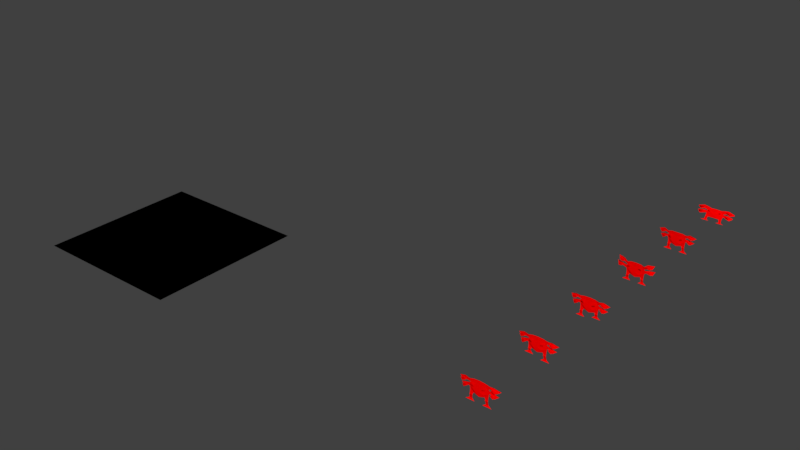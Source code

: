# Source: enemies.blend  (saved by Blender 2.79.6; exported with 4.5.12 LTS)
import bpy
from mathutils import Matrix  # noqa: F401  (used for matrix-valued properties, if any)

bpy.ops.wm.read_factory_settings(use_empty=True)
scene = bpy.context.scene
scene.name = 'Scene'

# ---- collections
col_collection_1 = bpy.data.collections.new('Collection 1'); scene.collection.children.link(col_collection_1)

# ---- materials (node trees are filled in below, after node groups)
mat_red = bpy.data.materials.new('red')
mat_red.alpha_threshold = 0.0
mat_red.use_transparent_shadow = False
mat_red.diffuse_color = (1.0, 0.0, 0.0, 1.0)
mat_red.roughness = 0.5
mat_red.specular_intensity = 0.0
mat_pitch = bpy.data.materials.new('pitch')
mat_pitch.alpha_threshold = 0.0
mat_pitch.use_transparent_shadow = False
mat_pitch.diffuse_color = (0.0, 0.0, 0.0, 1.0)
mat_pitch.roughness = 0.5
mat_pitch.specular_intensity = 0.0

# ---- material node trees

# ---- world
world_world = bpy.data.worlds.new('World'); scene.world = world_world
world_world.color = (0.05088, 0.05088, 0.05088)
world_world.use_sun_shadow = False
world_world.sun_shadow_jitter_overblur = 0.0

# ---- meshes
me_plane_004 = bpy.data.meshes.new('Plane.004')
me_plane_004.from_pydata([(0.465, -1.091, 0.2561), (0.4282, -1.091, 0.2726), (0.2644, -1.091, 0.3387), (0.454, -1.091, 0.2017), (0.4299, -1.11, 0.118), (0.2535, -1.091, 0.1205), (0.4342, -1.091, 0.06485), (0.2995, -1.091, 0.06691), (0.5961, -1.13, 0.03585), (0.1689, -1.13, 0.03585), (0.6713, -1.091, 0.3378), (0.5959, -1.091, 0.28), (0.461, -1.109, 0.3238), (0.7823, -1.079, 0.248), (0.968, -1.023, 0.2939), (0.6507, -1.203, 0.3224), (0.587, -1.203, 0.2896), (0.7595, -1.191, 0.2621), (0.8806, -1.135, 0.2891), (0.4376, -1.091, 0.1614), (0.1841, -1.226, 0.2476), (0.3444, -1.203, 0.2628), (0.3243, -1.203, 0.288), (0.1952, -1.124, 0.1508), (0.6348, -1.109, 0.2468), (0.5207, -1.091, 0.203), (0.6935, -1.079, 0.1559), (0.8792, -1.023, 0.2018), (0.6274, -1.203, 0.2314), (0.5342, -1.203, 0.2129), (0.6791, -1.191, 0.1736), (0.7854, -1.135, 0.1999), (0.4365, -1.11, 0.0904), (0.3043, -1.11, 0.08892), (0.2988, -1.11, 0.1169), (0.444, -1.126, 0.1037), (0.2907, -1.126, 0.1022), (-0.461, -1.091, 0.2561), (-0.4242, -1.091, 0.2726), (-0.2605, -1.091, 0.3387), (-0.45, -1.091, 0.2017), (0.001981, -1.091, 0.3446), (0.001981, -1.124, 0.09746), (-0.4259, -1.11, 0.09659), (-0.2495, -1.091, 0.1205), (-0.4493, -1.091, 0.02388), (-0.3146, -1.091, 0.02594), (-0.6112, -1.13, -0.005121), (-0.184, -1.13, -0.005121), (-0.6674, -1.109, 0.3378), (-0.5919, -1.091, 0.28), (-0.457, -1.091, 0.3238), (-0.7784, -1.079, 0.248), (-0.9641, -1.023, 0.2939), (-0.6467, -1.203, 0.3224), (-0.583, -1.203, 0.2896), (-0.7556, -1.191, 0.2621), (-0.8767, -1.135, 0.2891), (-0.4336, -1.091, 0.1614), (-0.1802, -1.226, 0.2476), (-0.3405, -1.203, 0.2628), (-0.3204, -1.203, 0.288), (0.001981, -1.124, 0.1818), (-0.1912, -1.124, 0.1508), (-0.6309, -1.109, 0.2468), (-0.5167, -1.091, 0.203), (-0.6895, -1.079, 0.1559), (-0.8752, -1.023, 0.2018), (-0.6234, -1.203, 0.2314), (-0.5302, -1.203, 0.2129), (-0.6751, -1.191, 0.1736), (-0.7815, -1.135, 0.1999), (-0.4325, -1.11, 0.06899), (-0.3004, -1.11, 0.06751), (-0.2948, -1.11, 0.09547), (-0.44, -1.126, 0.08231), (-0.2868, -1.126, 0.08079)], [], [(2, 1, 11, 13, 14, 10, 12), (15, 16, 17, 18), (5, 34, 4, 19), (20, 21, 22), (28, 29, 30, 31), (62, 42, 23), (3, 25, 26, 27, 24, 0), (1, 2, 41, 62, 23, 3, 0), (34, 36, 35, 4), (7, 9, 8, 6), (33, 7, 6, 32), (36, 33, 32, 35), (19, 3, 23, 42, 5), (39, 51, 49, 53, 52, 50, 38), (54, 57, 56, 55), (44, 58, 43, 74), (59, 61, 60), (68, 71, 70, 69), (62, 63, 42), (40, 37, 64, 67, 66, 65), (38, 37, 40, 63, 62, 41, 39), (74, 43, 75, 76), (46, 45, 47, 48), (73, 72, 45, 46), (76, 75, 72, 73), (58, 44, 42, 63, 40)])
me_plane_004.materials.append(mat_red)
me_plane_004.use_remesh_preserve_volume = False
me_plane_004.use_remesh_preserve_attributes = False
me_plane_004.use_mirror_vertex_groups = False
me_plane_004.update()
me_plane_002 = bpy.data.meshes.new('Plane.002')
me_plane_002.from_pydata([(-0.463, -1.091, 0.2458), (-0.4262, -1.091, 0.2623), (-0.2624, -1.091, 0.3284), (-0.452, -1.091, 0.1914), (-0.4279, -1.11, 0.09659), (-0.2515, -1.091, 0.1036), (-0.4513, -1.091, 0.02388), (-0.3165, -1.091, 0.02594), (-0.6131, -1.13, -0.005121), (-0.186, -1.13, -0.005121), (-0.6693, -1.091, 0.3453), (-0.5939, -1.091, 0.2875), (-0.459, -1.109, 0.3135), (-0.7804, -1.079, 0.2555), (-0.9661, -1.023, 0.3014), (-0.6487, -1.203, 0.3299), (-0.585, -1.203, 0.2971), (-0.7576, -1.191, 0.2696), (-0.8787, -1.135, 0.2966), (-0.4356, -1.091, 0.1445), (-0.1822, -1.226, 0.2307), (-0.3424, -1.203, 0.2459), (-0.3223, -1.203, 0.2711), (-0.1932, -1.124, 0.1339), (-0.6328, -1.109, 0.2543), (-0.5187, -1.091, 0.2106), (-0.6915, -1.079, 0.1634), (-0.8772, -1.023, 0.2093), (-0.6254, -1.203, 0.2389), (-0.5322, -1.203, 0.2205), (-0.6771, -1.191, 0.1811), (-0.7835, -1.135, 0.2074), (-0.4345, -1.11, 0.06899), (-0.3024, -1.11, 0.06751), (-0.2968, -1.11, 0.09547), (-0.442, -1.126, 0.08231), (-0.2888, -1.126, 0.08079), (0.463, -1.091, 0.2458), (0.4262, -1.091, 0.2623), (0.2624, -1.091, 0.3284), (0.452, -1.091, 0.1914), (0.0, -1.091, 0.3276), (0.0, -1.124, 0.08055), (0.4279, -1.11, 0.09659), (0.2515, -1.091, 0.1036), (0.4513, -1.091, 0.02388), (0.3165, -1.091, 0.02594), (0.6131, -1.13, -0.005121), (0.186, -1.13, -0.005121), (0.6693, -1.109, 0.3453), (0.5939, -1.091, 0.2875), (0.459, -1.091, 0.3135), (0.7804, -1.079, 0.2555), (0.9661, -1.023, 0.3014), (0.6487, -1.203, 0.3299), (0.585, -1.203, 0.2971), (0.7576, -1.191, 0.2696), (0.8787, -1.135, 0.2966), (0.4356, -1.091, 0.1445), (0.1822, -1.226, 0.2307), (0.3424, -1.203, 0.2459), (0.3223, -1.203, 0.2711), (0.0, -1.124, 0.1649), (0.1932, -1.124, 0.1339), (0.6328, -1.109, 0.2543), (0.5187, -1.091, 0.2106), (0.6915, -1.079, 0.1634), (0.8772, -1.023, 0.2093), (0.6254, -1.203, 0.2389), (0.5322, -1.203, 0.2205), (0.6771, -1.191, 0.1811), (0.7835, -1.135, 0.2074), (0.4345, -1.11, 0.06899), (0.3024, -1.11, 0.06751), (0.2968, -1.11, 0.09547), (0.442, -1.126, 0.08231), (0.2888, -1.126, 0.08079)], [], [(2, 12, 10, 14, 13, 11, 1), (15, 18, 17, 16), (5, 19, 4, 34), (20, 22, 21), (28, 31, 30, 29), (62, 23, 42), (3, 0, 24, 27, 26, 25), (1, 0, 3, 23, 62, 41, 2), (34, 4, 35, 36), (7, 6, 8, 9), (33, 32, 6, 7), (36, 35, 32, 33), (19, 5, 42, 23, 3), (39, 38, 50, 52, 53, 49, 51), (54, 55, 56, 57), (44, 74, 43, 58), (59, 60, 61), (68, 69, 70, 71), (62, 42, 63), (40, 65, 66, 67, 64, 37), (38, 39, 41, 62, 63, 40, 37), (74, 76, 75, 43), (46, 48, 47, 45), (73, 46, 45, 72), (76, 73, 72, 75), (58, 40, 63, 42, 44)])
me_plane_002.materials.append(mat_red)
me_plane_002.use_remesh_preserve_volume = False
me_plane_002.use_remesh_preserve_attributes = False
me_plane_002.use_mirror_vertex_groups = False
me_plane_002.update()
me_plane_007 = bpy.data.meshes.new('Plane.007')
me_plane_007.from_pydata([(-0.463, -1.091, 0.2561), (-0.4262, -1.091, 0.2726), (-0.2624, -1.091, 0.3387), (-0.452, -1.091, 0.2017), (-0.4279, -1.11, 0.118), (-0.2515, -1.091, 0.1205), (-0.4322, -1.091, 0.06485), (-0.2975, -1.091, 0.06691), (-0.5941, -1.13, 0.03585), (-0.1669, -1.13, 0.03585), (-0.6693, -1.091, 0.3378), (-0.5939, -1.091, 0.28), (-0.459, -1.109, 0.3238), (-0.7804, -1.079, 0.248), (-0.9661, -1.023, 0.2939), (-0.6487, -1.203, 0.3224), (-0.585, -1.203, 0.2896), (-0.7576, -1.191, 0.2621), (-0.8787, -1.135, 0.2891), (-0.4356, -1.091, 0.1614), (-0.1822, -1.226, 0.2476), (-0.3424, -1.203, 0.2628), (-0.3223, -1.203, 0.288), (-0.1932, -1.124, 0.1508), (-0.6328, -1.109, 0.2468), (-0.5187, -1.091, 0.203), (-0.6915, -1.079, 0.1559), (-0.8772, -1.023, 0.2018), (-0.6254, -1.203, 0.2314), (-0.5322, -1.203, 0.2129), (-0.6771, -1.191, 0.1736), (-0.7835, -1.135, 0.1999), (-0.4345, -1.11, 0.0904), (-0.3024, -1.11, 0.08892), (-0.2968, -1.11, 0.1169), (-0.442, -1.126, 0.1037), (-0.2888, -1.126, 0.1022), (0.463, -1.091, 0.2561), (0.4262, -1.091, 0.2726), (0.2624, -1.091, 0.3387), (0.452, -1.091, 0.2017), (0.0, -1.091, 0.3446), (0.0, -1.124, 0.09746), (0.4279, -1.11, 0.09659), (0.2515, -1.091, 0.1205), (0.4513, -1.091, 0.02388), (0.3165, -1.091, 0.02594), (0.6131, -1.13, -0.005121), (0.186, -1.13, -0.005121), (0.6693, -1.109, 0.3378), (0.5939, -1.091, 0.28), (0.459, -1.091, 0.3238), (0.7804, -1.079, 0.248), (0.9661, -1.023, 0.2939), (0.6487, -1.203, 0.3224), (0.585, -1.203, 0.2896), (0.7576, -1.191, 0.2621), (0.8787, -1.135, 0.2891), (0.4356, -1.091, 0.1614), (0.1822, -1.226, 0.2476), (0.3424, -1.203, 0.2628), (0.3223, -1.203, 0.288), (0.0, -1.124, 0.1818), (0.1932, -1.124, 0.1508), (0.6328, -1.109, 0.2468), (0.5187, -1.091, 0.203), (0.6915, -1.079, 0.1559), (0.8772, -1.023, 0.2018), (0.6254, -1.203, 0.2314), (0.5322, -1.203, 0.2129), (0.6771, -1.191, 0.1736), (0.7835, -1.135, 0.1999), (0.4345, -1.11, 0.06899), (0.3024, -1.11, 0.06751), (0.2968, -1.11, 0.09547), (0.442, -1.126, 0.08231), (0.2888, -1.126, 0.08079)], [], [(2, 12, 10, 14, 13, 11, 1), (15, 18, 17, 16), (5, 19, 4, 34), (20, 22, 21), (28, 31, 30, 29), (62, 23, 42), (3, 0, 24, 27, 26, 25), (1, 0, 3, 23, 62, 41, 2), (34, 4, 35, 36), (7, 6, 8, 9), (33, 32, 6, 7), (36, 35, 32, 33), (19, 5, 42, 23, 3), (39, 38, 50, 52, 53, 49, 51), (54, 55, 56, 57), (44, 74, 43, 58), (59, 60, 61), (68, 69, 70, 71), (62, 42, 63), (40, 65, 66, 67, 64, 37), (38, 39, 41, 62, 63, 40, 37), (74, 76, 75, 43), (46, 48, 47, 45), (73, 46, 45, 72), (76, 73, 72, 75), (58, 40, 63, 42, 44)])
me_plane_007.materials.append(mat_red)
me_plane_007.use_remesh_preserve_volume = False
me_plane_007.use_remesh_preserve_attributes = False
me_plane_007.use_mirror_vertex_groups = False
me_plane_007.update()
me_plane_005 = bpy.data.meshes.new('Plane.005')
me_plane_005.from_pydata([(-0.463, -0.8897, 0.1363), (-0.4262, -0.8712, 0.1461), (-0.2624, -0.7967, 0.1855), (-0.452, -0.9511, 0.1039), (-0.4279, -1.062, 0.05687), (-0.2515, -1.043, 0.0555), (-0.4513, -1.128, 0.01009), (-0.3165, -1.126, 0.01132), (-0.6131, -1.194, -1.024e-05), (-0.186, -1.194, -1.024e-05), (-0.6693, -0.7557, 0.2072), (-0.5939, -0.8209, 0.1727), (-0.459, -0.7863, 0.2021), (-0.7804, -0.8469, 0.1514), (-0.9661, -0.7481, 0.1684), (-0.6487, -0.8674, 0.2188), (-0.585, -0.9043, 0.1993), (-0.7576, -0.9253, 0.1807), (-0.8787, -0.8478, 0.1863), (-0.4356, -0.9965, 0.07985), (-0.1822, -1.012, 0.1562), (-0.3424, -0.9765, 0.1611), (-0.3223, -0.9481, 0.1762), (-0.1932, -0.9513, 0.1246), (-0.6504, -0.9018, 0.141), (-0.5764, -0.9466, 0.1062), (-0.7808, -0.969, 0.08684), (-0.9218, -0.8523, 0.1132), (-0.6558, -0.9988, 0.1493), (-0.5813, -1.029, 0.1335), (-0.7526, -1.046, 0.117), (-0.8333, -0.9588, 0.1276), (-0.4345, -1.093, 0.04041), (-0.3024, -1.095, 0.03953), (-0.2968, -1.063, 0.0562), (-0.442, -1.092, 0.05136), (-0.2888, -1.093, 0.05046), (0.0, -0.7901, 0.189), (0.0, -1.011, 0.09284), (0.0, -0.9163, 0.1431), (-0.5939, -0.8471, 0.1589), (-0.7804, -0.8731, 0.1376), (-0.9661, -0.7743, 0.1545), (-0.5873, -0.9729, 0.09235), (-0.7917, -0.9953, 0.07296), (-0.9327, -0.8786, 0.09936), (0.0, -1.043, 0.0555)], [], [(2, 12, 10, 14, 13, 11, 1), (15, 18, 17, 16), (5, 19, 4, 34), (20, 22, 21), (28, 31, 30, 29), (39, 23, 38), (3, 0, 24, 27, 26, 25), (1, 0, 3, 23, 39, 37, 2), (34, 4, 35, 36), (7, 6, 8, 9), (33, 32, 6, 7), (36, 35, 32, 33), (19, 5, 38, 23, 3), (11, 13, 41, 40), (13, 14, 42, 41), (11, 40, 1), (25, 26, 44, 43), (26, 27, 45, 44), (25, 43, 3), (46, 38, 5)])
me_plane_005.materials.append(mat_red)
me_plane_005.use_remesh_preserve_volume = False
me_plane_005.use_remesh_preserve_attributes = False
me_plane_005.use_mirror_vertex_groups = False
me_plane_005.update()
me_plane_003 = bpy.data.meshes.new('Plane.003')
me_plane_003.from_pydata([(-0.463, -1.091, 0.2561), (-0.4262, -1.091, 0.2726), (-0.2624, -1.091, 0.3387), (-0.452, -1.091, 0.2017), (-0.4279, -1.11, 0.09659), (-0.2515, -1.091, 0.1205), (-0.4513, -1.091, 0.03971), (-0.3165, -1.091, 0.04177), (-0.6131, -1.13, 0.01071), (-0.186, -1.13, 0.01071), (-0.5795, -1.091, 0.3676), (-0.5926, -1.091, 0.3045), (-0.4131, -1.109, 0.3215), (-0.8011, -1.079, 0.3062), (-0.9018, -1.023, 0.3766), (-0.5825, -1.203, 0.3507), (-0.5715, -1.203, 0.3115), (-0.7616, -1.191, 0.315), (-0.8313, -1.135, 0.3583), (-0.4356, -1.091, 0.1614), (-0.1822, -1.226, 0.2904), (-0.3424, -1.203, 0.2628), (-0.3223, -1.203, 0.288), (-0.1932, -1.124, 0.1508), (-0.6726, -1.109, 0.2815), (-0.6322, -1.091, 0.2245), (-0.8495, -1.079, 0.2107), (-0.9502, -1.023, 0.2811), (-0.6872, -1.203, 0.2667), (-0.6304, -1.203, 0.2354), (-0.8124, -1.191, 0.224), (-0.8702, -1.135, 0.2643), (-0.4345, -1.11, 0.06899), (-0.3024, -1.11, 0.07309), (-0.2968, -1.11, 0.1048), (-0.442, -1.126, 0.08231), (-0.2888, -1.126, 0.09196), (0.0, -1.091, 0.3446), (0.0, -1.124, 0.09746), (0.0, -1.124, 0.1818)], [], [(2, 12, 10, 14, 13, 11, 1), (15, 18, 17, 16), (5, 19, 4, 34), (20, 22, 21), (28, 31, 30, 29), (39, 23, 38), (3, 0, 24, 27, 26, 25), (1, 0, 3, 23, 39, 37, 2), (34, 4, 35, 36), (7, 6, 8, 9), (33, 32, 6, 7), (36, 35, 32, 33), (19, 5, 38, 23, 3)])
me_plane_003.materials.append(mat_red)
me_plane_003.use_remesh_preserve_volume = False
me_plane_003.use_remesh_preserve_attributes = False
me_plane_003.use_mirror_vertex_groups = False
me_plane_003.update()
me_plane_001 = bpy.data.meshes.new('Plane.001')
me_plane_001.from_pydata([(-1.0, -1.0, 0.0), (1.0, -1.0, 0.0), (-1.0, 1.0, 0.0), (1.0, 1.0, 0.0)], [], [(0, 1, 3, 2)])
me_plane_001.materials.append(mat_pitch)
me_plane_001.use_remesh_preserve_volume = False
me_plane_001.use_remesh_preserve_attributes = False
me_plane_001.use_mirror_vertex_groups = False
me_plane_001.update()
me_plane = bpy.data.meshes.new('Plane')
me_plane.from_pydata([(-0.463, -1.091, 0.2561), (-0.4262, -1.091, 0.2726), (-0.2624, -1.091, 0.3387), (-0.452, -1.091, 0.2017), (-0.4279, -1.11, 0.09659), (-0.2515, -1.091, 0.1205), (-0.4513, -1.091, 0.02388), (-0.3165, -1.091, 0.02594), (-0.6131, -1.13, -0.005121), (-0.186, -1.13, -0.005121), (-0.6693, -1.091, 0.3378), (-0.5939, -1.091, 0.28), (-0.459, -1.109, 0.3238), (-0.7804, -1.079, 0.248), (-0.9661, -1.023, 0.2939), (-0.6487, -1.203, 0.3224), (-0.585, -1.203, 0.2896), (-0.7576, -1.191, 0.2621), (-0.8787, -1.135, 0.2891), (-0.4356, -1.091, 0.1614), (-0.1822, -1.226, 0.2476), (-0.3424, -1.203, 0.2628), (-0.3223, -1.203, 0.288), (-0.1932, -1.124, 0.1508), (-0.6328, -1.109, 0.2468), (-0.5187, -1.091, 0.203), (-0.6915, -1.079, 0.1559), (-0.8772, -1.023, 0.2018), (-0.6254, -1.203, 0.2314), (-0.5322, -1.203, 0.2129), (-0.6771, -1.191, 0.1736), (-0.7835, -1.135, 0.1999), (-0.4345, -1.11, 0.06899), (-0.3024, -1.11, 0.06751), (-0.2968, -1.11, 0.09547), (-0.442, -1.126, 0.08231), (-0.2888, -1.126, 0.08079), (0.463, -1.091, 0.2561), (0.4262, -1.091, 0.2726), (0.2624, -1.091, 0.3387), (0.452, -1.091, 0.2017), (0.0, -1.091, 0.3446), (0.0, -1.124, 0.09746), (0.4279, -1.11, 0.09659), (0.2515, -1.091, 0.1205), (0.4513, -1.091, 0.02388), (0.3165, -1.091, 0.02594), (0.6131, -1.13, -0.005121), (0.186, -1.13, -0.005121), (0.6693, -1.109, 0.3378), (0.5939, -1.091, 0.28), (0.459, -1.091, 0.3238), (0.7804, -1.079, 0.248), (0.9661, -1.023, 0.2939), (0.6487, -1.203, 0.3224), (0.585, -1.203, 0.2896), (0.7576, -1.191, 0.2621), (0.8787, -1.135, 0.2891), (0.4356, -1.091, 0.1614), (0.1822, -1.226, 0.2476), (0.3424, -1.203, 0.2628), (0.3223, -1.203, 0.288), (0.0, -1.124, 0.1818), (0.1932, -1.124, 0.1508), (0.6328, -1.109, 0.2468), (0.5187, -1.091, 0.203), (0.6915, -1.079, 0.1559), (0.8772, -1.023, 0.2018), (0.6254, -1.203, 0.2314), (0.5322, -1.203, 0.2129), (0.6771, -1.191, 0.1736), (0.7835, -1.135, 0.1999), (0.4345, -1.11, 0.06899), (0.3024, -1.11, 0.06751), (0.2968, -1.11, 0.09547), (0.442, -1.126, 0.08231), (0.2888, -1.126, 0.08079)], [], [(2, 12, 10, 14, 13, 11, 1), (15, 18, 17, 16), (5, 19, 4, 34), (20, 22, 21), (28, 31, 30, 29), (62, 23, 42), (3, 0, 24, 27, 26, 25), (1, 0, 3, 23, 62, 41, 2), (34, 4, 35, 36), (7, 6, 8, 9), (33, 32, 6, 7), (36, 35, 32, 33), (19, 5, 42, 23, 3), (39, 38, 50, 52, 53, 49, 51), (54, 55, 56, 57), (44, 74, 43, 58), (59, 60, 61), (68, 69, 70, 71), (62, 42, 63), (40, 65, 66, 67, 64, 37), (38, 39, 41, 62, 63, 40, 37), (74, 76, 75, 43), (46, 48, 47, 45), (73, 46, 45, 72), (76, 73, 72, 75), (58, 40, 63, 42, 44)])
me_plane.materials.append(mat_red)
me_plane.use_remesh_preserve_volume = False
me_plane.use_remesh_preserve_attributes = False
me_plane.use_mirror_vertex_groups = False
me_plane.update()

# ---- objects
ob_drone_sec_stepb = bpy.data.objects.new('DRONE_SEC_STEPB', me_plane_004)
ob_drone_sec_attack = bpy.data.objects.new('DRONE_SEC_ATTACK', me_plane_002)
ob_drone_sec_stepa = bpy.data.objects.new('DRONE_SEC_STEPA', me_plane_007)
ob_drone_sec_dying = bpy.data.objects.new('DRONE_SEC_DYING', me_plane_005)
ob_drone_sec_hurt = bpy.data.objects.new('DRONE_SEC_HURT', me_plane_003)
ob_plane = bpy.data.objects.new('Plane', me_plane_001)
ob_drone_sec_idle = bpy.data.objects.new('DRONE_SEC_IDLE', me_plane)

# ---- transforms, parenting, visibility, modifiers, constraints
ob_drone_sec_stepb.location = (0.0, 2.0, 0.0)
ob_drone_sec_stepb.scale = (0.2511, 0.2511, 0.7346)
ob_drone_sec_stepb.lineart.crease_threshold = 0.0
ob_drone_sec_attack.location = (0.0, 4.0, 0.0)
ob_drone_sec_attack.scale = (0.2511, 0.2511, 0.7346)
ob_drone_sec_attack.lineart.crease_threshold = 0.0
ob_drone_sec_stepa.location = (0.0, 1.0, 0.0)
ob_drone_sec_stepa.scale = (0.2511, 0.2511, 0.7346)
ob_drone_sec_stepa.lineart.crease_threshold = 0.0
ob_drone_sec_dying.location = (0.0, 5.0, 0.0)
ob_drone_sec_dying.scale = (0.2511, 0.2511, 0.7346)
ob_drone_sec_dying.lineart.crease_threshold = 0.0
_m = ob_drone_sec_dying.modifiers.new('Mirror', 'MIRROR')
_m.use_clip = True
ob_drone_sec_hurt.location = (0.0, 3.0, 0.0)
ob_drone_sec_hurt.scale = (0.2511, 0.2511, 0.7346)
ob_drone_sec_hurt.lineart.crease_threshold = 0.0
_m = ob_drone_sec_hurt.modifiers.new('Mirror', 'MIRROR')
_m.use_clip = True
ob_plane.location = (-4.847, 0.0, 0.0)
ob_plane.lineart.crease_threshold = 0.0
ob_drone_sec_idle.location = (0.0, 0.0, 0.0)
ob_drone_sec_idle.scale = (0.2511, 0.2511, 0.7346)
ob_drone_sec_idle.lineart.crease_threshold = 0.0

# ---- collection membership
col_collection_1.objects.link(ob_drone_sec_stepb)
col_collection_1.objects.link(ob_drone_sec_attack)
col_collection_1.objects.link(ob_drone_sec_stepa)
col_collection_1.objects.link(ob_drone_sec_dying)
col_collection_1.objects.link(ob_drone_sec_hurt)
col_collection_1.objects.link(ob_plane)
col_collection_1.objects.link(ob_drone_sec_idle)

# ---- scene / render settings (as saved in the file)
scene.frame_start = 1; scene.frame_end = 250; scene.frame_set(2)
scene.render.engine = 'BLENDER_EEVEE_NEXT'
scene.render.resolution_percentage = 50
scene.render.dither_intensity = 0.0
scene.cycles.use_denoising = False
scene.cycles.samples = 128
scene.cycles.sampling_pattern = 'TABULATED_SOBOL'
scene.cycles.use_adaptive_sampling = False
scene.cycles.use_light_tree = False
scene.view_settings.view_transform = 'Standard'
bpy.context.view_layer.update()

# ---- added for rendering (the .blend has no active camera and no usable light): camera, sun
cam_auto = bpy.data.cameras.new('AutoCamera')
cam_auto.lens = 50.0
cam_auto.sensor_width = 36.0
cam_auto.clip_end = 1000.0
ob_auto_camera = bpy.data.objects.new('AutoCamera', cam_auto)
scene.collection.objects.link(ob_auto_camera)
ob_auto_camera.location = (4.99125, -7.44548, 6.37082)
ob_auto_camera.rotation_euler = (1.09748, -7.21219e-08, 0.694738)
scene.camera = ob_auto_camera
light_auto_sun = bpy.data.lights.new('AutoSun', 'SUN')
light_auto_sun.energy = 3.0
light_auto_sun.angle = 0.0523599
ob_auto_sun = bpy.data.objects.new('AutoSun', light_auto_sun)
scene.collection.objects.link(ob_auto_sun)
ob_auto_sun.rotation_euler = (0.872665, 0.174533, 0.523599)
bpy.context.view_layer.update()
